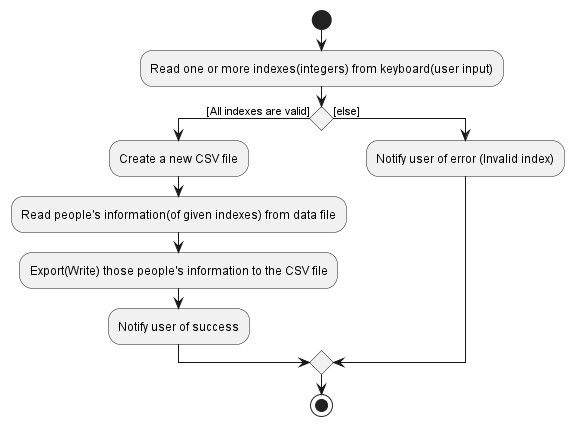

The diagram above was rendered by PlantUML. Its source (embedded in the PNG):
@startuml
start

:Read one or more indexes(integers) from keyboard(user input);

if () then ([All indexes are valid])
  :Create a new CSV file;
  :Read people's information(of given indexes) from data file;
  :Export(Write) those people's information to the CSV file;
  :Notify user of success;
else ([else])
  :Notify user of error (Invalid index);
endif

stop
@enduml